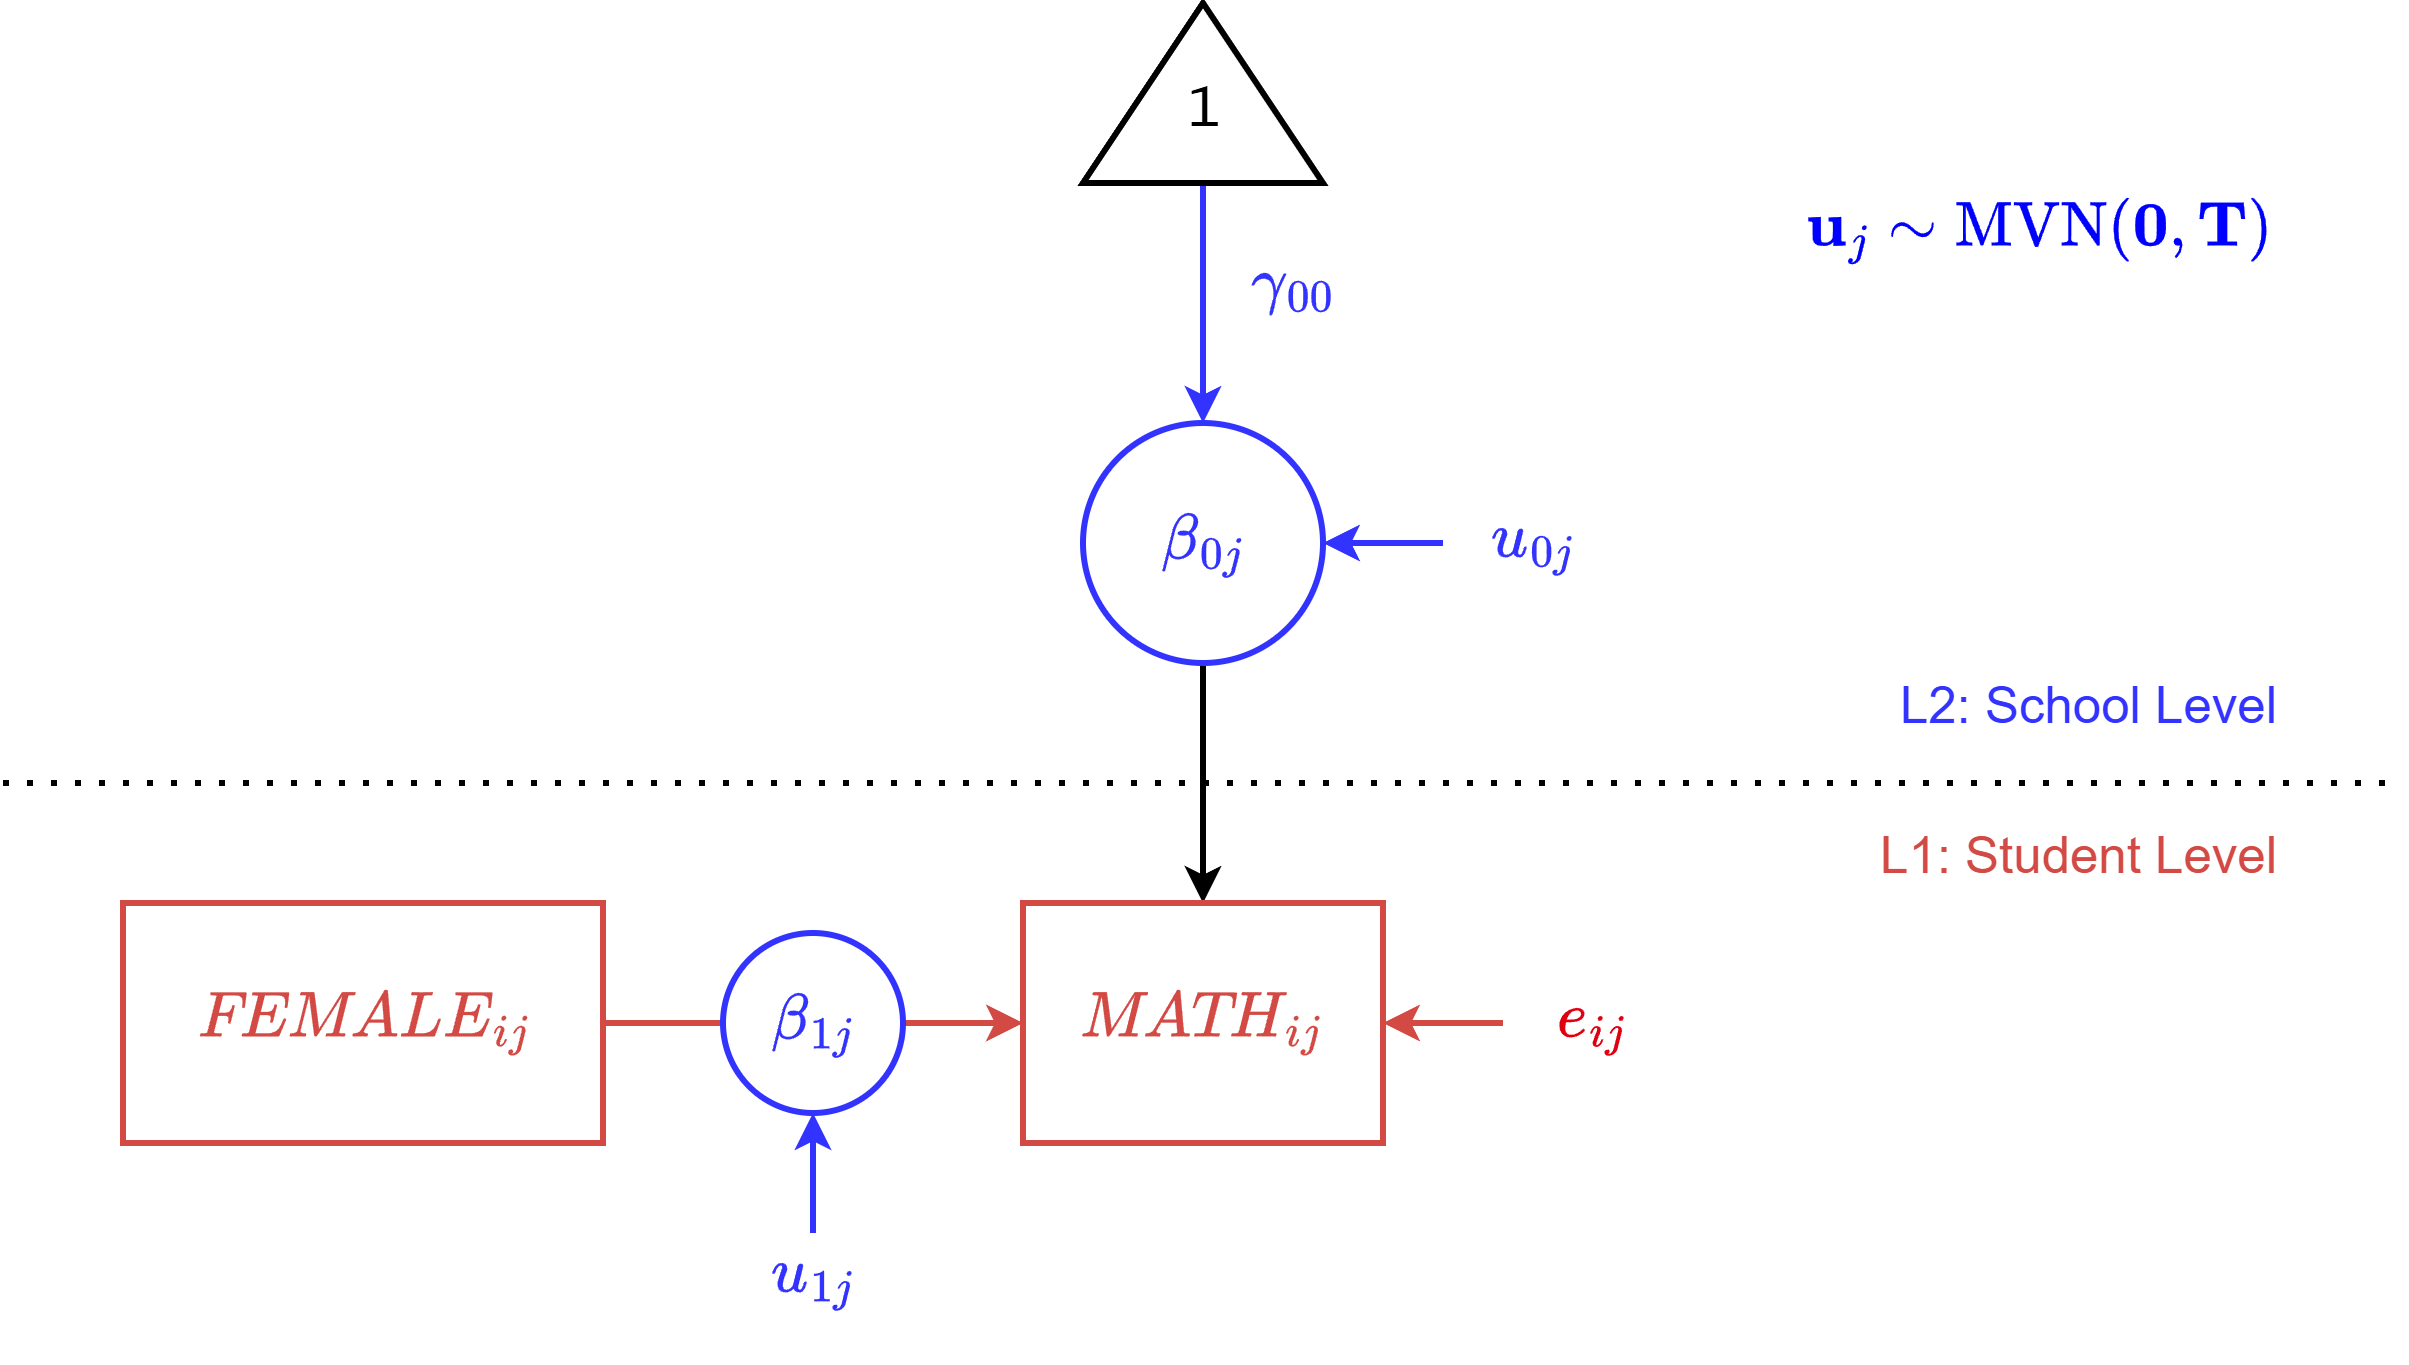

The diagram above was exported from draw.io. Its source (the exported page's mxGraphModel, read from the mxfile embedded in the PNG):
<mxGraphModel dx="1412" dy="827" grid="1" gridSize="10" guides="1" tooltips="1" connect="1" arrows="1" fold="1" page="1" pageScale="1" pageWidth="850" pageHeight="1100" math="1" shadow="0">
  <root>
    <mxCell id="QBeRKcPp0VsHfR4ekWjn-0" />
    <mxCell id="QBeRKcPp0VsHfR4ekWjn-1" parent="QBeRKcPp0VsHfR4ekWjn-0" />
    <mxCell id="QBeRKcPp0VsHfR4ekWjn-3" edge="1" parent="QBeRKcPp0VsHfR4ekWjn-1" source="QBeRKcPp0VsHfR4ekWjn-4" style="endArrow=classic;html=1;rounded=0;entryX=1;entryY=0.5;entryDx=0;entryDy=0;strokeWidth=2;strokeColor=#D34A45;exitX=0;exitY=0.5;exitDx=0;exitDy=0;" target="QBeRKcPp0VsHfR4ekWjn-2" value="">
      <mxGeometry height="50" relative="1" width="50" as="geometry">
        <mxPoint x="540" y="280" as="sourcePoint" />
        <mxPoint x="280" y="370" as="targetPoint" />
      </mxGeometry>
    </mxCell>
    <mxCell id="QBeRKcPp0VsHfR4ekWjn-4" parent="QBeRKcPp0VsHfR4ekWjn-1" style="text;html=1;align=center;verticalAlign=middle;whiteSpace=wrap;rounded=0;fontSize=18;fontColor=#D34A45;fontFamily=Lucida Console;" value="&lt;font color=&quot;#df000f&quot;&gt;&lt;span style=&quot;background-color: rgb(255, 255, 255);&quot;&gt;$$e_{ij}$$&lt;/span&gt;&lt;/font&gt;" vertex="1">
      <mxGeometry height="30" width="60" x="540" y="385" as="geometry" />
    </mxCell>
    <mxCell id="QBeRKcPp0VsHfR4ekWjn-5" edge="1" parent="QBeRKcPp0VsHfR4ekWjn-1" source="QBeRKcPp0VsHfR4ekWjn-6" style="edgeStyle=orthogonalEdgeStyle;rounded=0;orthogonalLoop=1;jettySize=auto;html=1;exitX=0.5;exitY=1;exitDx=0;exitDy=0;entryX=0.5;entryY=0;entryDx=0;entryDy=0;strokeWidth=2;strokeColor=#000000;" target="QBeRKcPp0VsHfR4ekWjn-2">
      <mxGeometry relative="1" as="geometry" />
    </mxCell>
    <mxCell id="QBeRKcPp0VsHfR4ekWjn-6" parent="QBeRKcPp0VsHfR4ekWjn-1" style="ellipse;whiteSpace=wrap;html=1;aspect=fixed;strokeWidth=2;fontSize=18;fontFamily=Lucida Console;fontColor=#3333FF;strokeColor=#3333FF;" value="$$\beta_{0j}$$" vertex="1">
      <mxGeometry height="80" width="80" x="400" y="200" as="geometry" />
    </mxCell>
    <mxCell id="QBeRKcPp0VsHfR4ekWjn-7" edge="1" parent="QBeRKcPp0VsHfR4ekWjn-1" source="QBeRKcPp0VsHfR4ekWjn-8" style="endArrow=classic;html=1;rounded=0;entryX=1;entryY=0.5;entryDx=0;entryDy=0;strokeWidth=2;strokeColor=#3333FF;exitX=0;exitY=0.5;exitDx=0;exitDy=0;fontColor=#3333FF;" value="">
      <mxGeometry height="50" relative="1" width="50" as="geometry">
        <mxPoint x="520" y="120" as="sourcePoint" />
        <mxPoint x="480" y="240" as="targetPoint" />
      </mxGeometry>
    </mxCell>
    <mxCell id="QBeRKcPp0VsHfR4ekWjn-8" parent="QBeRKcPp0VsHfR4ekWjn-1" style="text;html=1;align=center;verticalAlign=middle;whiteSpace=wrap;rounded=0;fontSize=18;fontColor=#3333FF;fontFamily=Lucida Console;" value="&lt;font&gt;&lt;span style=&quot;background-color: rgb(255, 255, 255);&quot;&gt;$$u_{0j}$$&lt;/span&gt;&lt;/font&gt;" vertex="1">
      <mxGeometry height="30" width="60" x="520" y="225" as="geometry" />
    </mxCell>
    <mxCell id="QBeRKcPp0VsHfR4ekWjn-9" edge="1" parent="QBeRKcPp0VsHfR4ekWjn-1" source="QBeRKcPp0VsHfR4ekWjn-12" style="edgeStyle=orthogonalEdgeStyle;rounded=0;orthogonalLoop=1;jettySize=auto;html=1;exitX=0;exitY=0.5;exitDx=0;exitDy=0;strokeWidth=2;strokeColor=#3333FF;entryX=0.5;entryY=0;entryDx=0;entryDy=0;" target="QBeRKcPp0VsHfR4ekWjn-6">
      <mxGeometry relative="1" as="geometry">
        <mxPoint x="450" y="290" as="sourcePoint" />
        <mxPoint x="490" y="180" as="targetPoint" />
      </mxGeometry>
    </mxCell>
    <mxCell id="QBeRKcPp0VsHfR4ekWjn-10" parent="QBeRKcPp0VsHfR4ekWjn-1" style="text;html=1;align=center;verticalAlign=middle;whiteSpace=wrap;rounded=0;fontSize=18;fontColor=#3333FF;fontFamily=Lucida Console;" value="&lt;font&gt;&lt;span style=&quot;background-color: rgb(255, 255, 255);&quot;&gt;$$\gamma_{00}$$&lt;/span&gt;&lt;/font&gt;" vertex="1">
      <mxGeometry height="30" width="60" x="440" y="140" as="geometry" />
    </mxCell>
    <mxCell id="QBeRKcPp0VsHfR4ekWjn-11" edge="1" parent="QBeRKcPp0VsHfR4ekWjn-1" style="endArrow=none;dashed=1;html=1;dashPattern=1 3;strokeWidth=2;rounded=0;" value="">
      <mxGeometry height="50" relative="1" width="50" as="geometry">
        <mxPoint x="40" y="320" as="sourcePoint" />
        <mxPoint x="840" y="320" as="targetPoint" />
      </mxGeometry>
    </mxCell>
    <mxCell id="QBeRKcPp0VsHfR4ekWjn-12" parent="QBeRKcPp0VsHfR4ekWjn-1" style="triangle;whiteSpace=wrap;html=1;strokeWidth=2;direction=north;verticalAlign=middle;spacingTop=12;fontFamily=Lucida Console;" value="&lt;font style=&quot;font-size: 18px;&quot;&gt;1&lt;/font&gt;" vertex="1">
      <mxGeometry height="60" width="80" x="400" y="60" as="geometry" />
    </mxCell>
    <mxCell id="QBeRKcPp0VsHfR4ekWjn-13" parent="QBeRKcPp0VsHfR4ekWjn-1" style="text;html=1;align=right;verticalAlign=middle;whiteSpace=wrap;rounded=0;fontSize=17;fontColor=#3333FF;" value="L2: School Level" vertex="1">
      <mxGeometry height="30" width="160" x="640" y="280" as="geometry" />
    </mxCell>
    <mxCell id="QBeRKcPp0VsHfR4ekWjn-14" parent="QBeRKcPp0VsHfR4ekWjn-1" style="text;html=1;align=right;verticalAlign=middle;whiteSpace=wrap;rounded=0;fontSize=17;fontColor=#D34A45;" value="L1: Student Level" vertex="1">
      <mxGeometry height="30" width="160" x="640" y="330" as="geometry" />
    </mxCell>
    <mxCell id="R2j2DeG1fTz7JsawkW99-1" edge="1" parent="QBeRKcPp0VsHfR4ekWjn-1" source="R2j2DeG1fTz7JsawkW99-0" style="edgeStyle=orthogonalEdgeStyle;rounded=0;orthogonalLoop=1;jettySize=auto;html=1;exitX=1;exitY=0.5;exitDx=0;exitDy=0;entryX=0;entryY=0.5;entryDx=0;entryDy=0;strokeWidth=2;strokeColor=#D34A45;" target="QBeRKcPp0VsHfR4ekWjn-2">
      <mxGeometry relative="1" as="geometry" />
    </mxCell>
    <mxCell id="R2j2DeG1fTz7JsawkW99-0" parent="QBeRKcPp0VsHfR4ekWjn-1" style="rounded=0;whiteSpace=wrap;html=1;fontSize=18;strokeWidth=2;fontFamily=Lucida Console;fontColor=#D34A45;strokeColor=#D34A45;" value="$$\textit{FEMALE}_{ij}$$" vertex="1">
      <mxGeometry height="80" width="160" x="80" y="360" as="geometry" />
    </mxCell>
    <mxCell id="HdsD8APd16kaLqNapGH_-0" parent="QBeRKcPp0VsHfR4ekWjn-1" style="ellipse;whiteSpace=wrap;html=1;aspect=fixed;strokeWidth=2;fontSize=18;fontFamily=Lucida Console;fontColor=#3333FF;strokeColor=#3333FF;" value="$$\beta_{1j}$$" vertex="1">
      <mxGeometry height="60" width="60" x="280" y="370" as="geometry" />
    </mxCell>
    <mxCell id="HdsD8APd16kaLqNapGH_-3" edge="1" parent="QBeRKcPp0VsHfR4ekWjn-1" source="HdsD8APd16kaLqNapGH_-4" style="endArrow=classic;html=1;rounded=0;entryX=0.5;entryY=1;entryDx=0;entryDy=0;strokeWidth=2;strokeColor=#3333FF;fontColor=#3333FF;" target="HdsD8APd16kaLqNapGH_-0" value="">
      <mxGeometry height="50" relative="1" width="50" as="geometry">
        <mxPoint x="310" y="460" as="sourcePoint" />
        <mxPoint x="310" y="360" as="targetPoint" />
      </mxGeometry>
    </mxCell>
    <mxCell id="HdsD8APd16kaLqNapGH_-4" parent="QBeRKcPp0VsHfR4ekWjn-1" style="text;html=1;align=center;verticalAlign=middle;whiteSpace=wrap;rounded=0;fontSize=18;fontColor=#3333FF;fontFamily=Lucida Console;" value="&lt;font&gt;&lt;span style=&quot;background-color: rgb(255, 255, 255);&quot;&gt;$$u_{1j}$$&lt;/span&gt;&lt;/font&gt;" vertex="1">
      <mxGeometry height="30" width="60" x="280" y="470" as="geometry" />
    </mxCell>
    <mxCell id="QBeRKcPp0VsHfR4ekWjn-2" parent="QBeRKcPp0VsHfR4ekWjn-1" style="rounded=0;whiteSpace=wrap;html=1;fontSize=18;strokeWidth=2;fontFamily=Lucida Console;fontColor=#D34A45;strokeColor=#D34A45;" value="$$\textit{MATH}_{ij}$$" vertex="1">
      <mxGeometry height="80" width="120" x="380" y="360" as="geometry" />
    </mxCell>
    <mxCell id="Bj0WS8uo0JygfhqCWf7R-0" parent="QBeRKcPp0VsHfR4ekWjn-1" style="text;html=1;whiteSpace=wrap;strokeColor=none;fillColor=none;align=right;verticalAlign=middle;rounded=0;fontColor=#0000FF;fontSize=18;" value="$$\mathbf{u}_{j}\sim\text{MVN}(\mathbf{0},\mathbf{T})$$" vertex="1">
      <mxGeometry height="30" width="160" x="640" y="120" as="geometry" />
    </mxCell>
  </root>
</mxGraphModel>